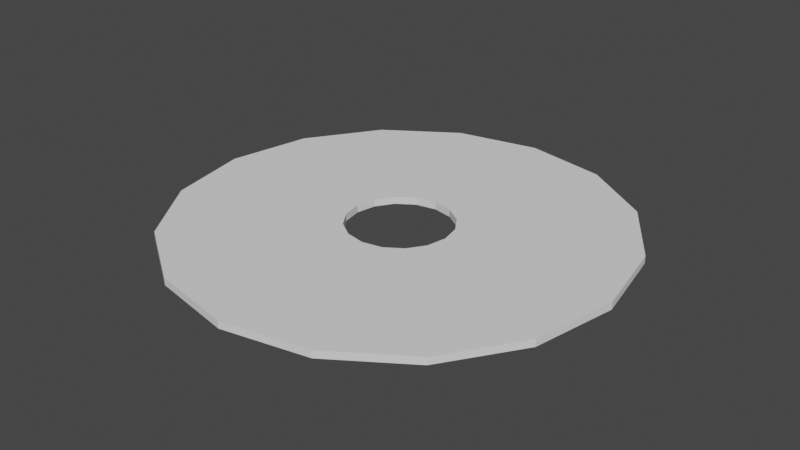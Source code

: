 # Source: ArenaColliderOuter.blend  (saved by Blender 2.81.16; exported with 4.5.12 LTS)
import bpy
from mathutils import Matrix  # noqa: F401  (used for matrix-valued properties, if any)

bpy.ops.wm.read_factory_settings(use_empty=True)
scene = bpy.context.scene
scene.name = 'Scene'

# ---- collections
col_collection = bpy.data.collections.new('Collection'); scene.collection.children.link(col_collection)

# ---- world
world_world = bpy.data.worlds.new('World'); scene.world = world_world
world_world.use_nodes = True; world_world.node_tree.nodes.clear()
_N = world_world.node_tree.nodes; _L = world_world.node_tree.links
n0 = _N.new('ShaderNodeOutputWorld'); n0.name = 'World Output'; n0.location = (300, 300)
n1 = _N.new('ShaderNodeBackground'); n1.name = 'Background'; n1.location = (10, 300)
n1.inputs[0].default_value = (0.05088, 0.05088, 0.05088, 1.0)
_L.new(n1.outputs[0], n0.inputs[0])
n0.is_active_output = True
world_world.color = (0.05088, 0.05088, 0.05088)
world_world.use_sun_shadow = False
world_world.sun_shadow_jitter_overblur = 0.0

# ---- meshes
me_cylinder = bpy.data.meshes.new('Cylinder')
me_cylinder.from_pydata([(-1.258e-05, 21.29, -1.501), (-1.258e-05, 21.29, 1.501), (8.149, 19.67, -1.501), (8.149, 19.67, 1.501), (15.06, 15.06, -1.501), (15.06, 15.06, 1.501), (19.67, 8.149, -1.501), (19.67, 8.149, 1.501), (21.29, -4.47e-06, -1.501), (21.29, -4.47e-06, 1.501), (19.67, -8.149, -1.501), (19.67, -8.149, 1.501), (15.06, -15.06, -1.501), (15.06, -15.06, 1.501), (8.149, -19.67, -1.501), (8.149, -19.67, 1.501), (2.627e-06, -21.29, -1.501), (2.627e-06, -21.29, 1.501), (-8.149, -19.67, -1.501), (-8.149, -19.67, 1.501), (-15.06, -15.06, -1.501), (-15.06, -15.06, 1.501), (-19.67, -8.149, -1.501), (-19.67, -8.149, 1.501), (-21.29, -3.64e-06, -1.501), (-21.29, -3.64e-06, 1.501), (-19.67, 8.149, -1.501), (-19.67, 8.149, 1.501), (-15.06, 15.06, -1.501), (-15.06, 15.06, 1.501), (-8.149, 19.67, -1.501), (-8.149, 19.67, 1.501), (0.0, 90.28, -1.501), (34.55, 83.4, -1.501), (34.55, 83.4, 1.501), (0.0, 90.28, 1.501), (63.83, 63.83, -1.501), (63.83, 63.83, 1.501), (83.4, 34.55, -1.501), (83.4, 34.55, 1.501), (90.28, -3.946e-06, -1.501), (90.28, -3.946e-06, 1.501), (83.4, -34.55, -1.501), (83.4, -34.55, 1.501), (63.83, -63.83, -1.501), (63.83, -63.83, 1.501), (34.55, -83.4, -1.501), (34.55, -83.4, 1.501), (1.363e-05, -90.28, -1.501), (1.363e-05, -90.28, 1.501), (-34.55, -83.4, -1.501), (-34.55, -83.4, 1.501), (-63.83, -63.83, -1.501), (-63.83, -63.83, 1.501), (-83.4, -34.55, -1.501), (-83.4, -34.55, 1.501), (-90.28, 1.077e-06, -1.501), (-90.28, 1.077e-06, 1.501), (-83.4, 34.55, -1.501), (-83.4, 34.55, 1.501), (-63.83, 63.83, -1.501), (-63.83, 63.83, 1.501), (-34.55, 83.4, -1.501), (-34.55, 83.4, 1.501)], [], [(32, 35, 34, 33), (33, 34, 37, 36), (36, 37, 39, 38), (38, 39, 41, 40), (40, 41, 43, 42), (42, 43, 45, 44), (44, 45, 47, 46), (46, 47, 49, 48), (48, 49, 51, 50), (50, 51, 53, 52), (52, 53, 55, 54), (54, 55, 57, 56), (56, 57, 59, 58), (58, 59, 61, 60), (18, 20, 21, 19), (60, 61, 63, 62), (62, 63, 35, 32), (16, 18, 19, 17), (2, 0, 32, 33), (1, 3, 34, 35), (4, 2, 33, 36), (3, 5, 37, 34), (6, 4, 36, 38), (5, 7, 39, 37), (8, 6, 38, 40), (7, 9, 41, 39), (10, 8, 40, 42), (9, 11, 43, 41), (12, 10, 42, 44), (11, 13, 45, 43), (14, 12, 44, 46), (13, 15, 47, 45), (16, 14, 46, 48), (15, 17, 49, 47), (18, 16, 48, 50), (17, 19, 51, 49), (20, 18, 50, 52), (19, 21, 53, 51), (22, 20, 52, 54), (21, 23, 55, 53), (24, 22, 54, 56), (23, 25, 57, 55), (26, 24, 56, 58), (25, 27, 59, 57), (28, 26, 58, 60), (27, 29, 61, 59), (30, 28, 60, 62), (29, 31, 63, 61), (0, 30, 62, 32), (31, 1, 35, 63), (20, 22, 23, 21), (22, 24, 25, 23), (24, 26, 27, 25), (26, 28, 29, 27), (28, 30, 31, 29), (30, 0, 1, 31), (0, 2, 3, 1), (2, 4, 5, 3), (4, 6, 7, 5), (6, 8, 9, 7), (8, 10, 11, 9), (10, 12, 13, 11), (12, 14, 15, 13), (14, 16, 17, 15)])
_uv = me_cylinder.uv_layers.new(name='UVMap')
_uv.uv.foreach_set('vector', [1.0, 0.5, 1.0, 1.0, 0.9375, 1.0, 0.9375, 0.5, 0.9375, 0.5, 0.9375, 1.0, 0.875, 1.0, 0.875, 0.5, 0.875, 0.5, 0.875, 1.0, 0.8125, 1.0, 0.8125, 0.5, 0.8125, 0.5, 0.8125, 1.0, 0.75, 1.0, 0.75, 0.5, 0.75, 0.5, 0.75, 1.0, 0.6875, 1.0, 0.6875, 0.5, 0.6875, 0.5, 0.6875, 1.0, 0.625, 1.0, 0.625, 0.5, 0.625, 0.5, 0.625, 1.0, 0.5625, 1.0, 0.5625, 0.5, 0.5625, 0.5, 0.5625, 1.0, 0.5, 1.0, 0.5, 0.5, 0.5, 0.5, 0.5, 1.0, 0.4375, 1.0, 0.4375, 0.5, 0.4375, 0.5, 0.4375, 1.0, 0.375, 1.0, 0.375, 0.5, 0.375, 0.5, 0.375, 1.0, 0.3125, 1.0, 0.3125, 0.5, 0.3125, 0.5, 0.3125, 1.0, 0.25, 1.0, 0.25, 0.5, 0.25, 0.5, 0.25, 1.0, 0.1875, 1.0, 0.1875, 0.5, 0.1875, 0.5, 0.1875, 1.0, 0.125, 1.0, 0.125, 0.5, 0.7283, 0.1977, 0.71, 0.21, 0.21, 0.21, 0.2283, 0.1977, 0.125, 0.5, 0.125, 1.0, 0.0625, 1.0, 0.0625, 0.5, 0.0625, 0.5, 0.0625, 1.0, 0.0, 1.0, 0.0, 0.5, 0.75, 0.1934, 0.7283, 0.1977, 0.2283, 0.1977, 0.25, 0.1934, 0.7717, 0.3023, 0.75, 0.3066, 0.75, 0.49, 0.8418, 0.4717, 0.25, 0.3066, 0.2717, 0.3023, 0.3418, 0.4717, 0.25, 0.49, 0.79, 0.29, 0.7717, 0.3023, 0.8418, 0.4717, 0.9197, 0.4197, 0.2717, 0.3023, 0.29, 0.29, 0.4197, 0.4197, 0.3418, 0.4717, 0.8023, 0.2717, 0.79, 0.29, 0.9197, 0.4197, 0.9717, 0.3418, 0.29, 0.29, 0.3023, 0.2717, 0.4717, 0.3418, 0.4197, 0.4197, 0.8066, 0.25, 0.8023, 0.2717, 0.9717, 0.3418, 0.99, 0.25, 0.3023, 0.2717, 0.3066, 0.25, 0.49, 0.25, 0.4717, 0.3418, 0.8023, 0.2283, 0.8066, 0.25, 0.99, 0.25, 0.9717, 0.1582, 0.3066, 0.25, 0.3023, 0.2283, 0.4717, 0.1582, 0.49, 0.25, 0.79, 0.21, 0.8023, 0.2283, 0.9717, 0.1582, 0.9197, 0.08029, 0.3023, 0.2283, 0.29, 0.21, 0.4197, 0.08029, 0.4717, 0.1582, 0.7717, 0.1977, 0.79, 0.21, 0.9197, 0.08029, 0.8418, 0.02827, 0.29, 0.21, 0.2717, 0.1977, 0.3418, 0.02827, 0.4197, 0.08029, 0.75, 0.1934, 0.7717, 0.1977, 0.8418, 0.02827, 0.75, 0.01, 0.2717, 0.1977, 0.25, 0.1934, 0.25, 0.01, 0.3418, 0.02827, 0.7283, 0.1977, 0.75, 0.1934, 0.75, 0.01, 0.6582, 0.02827, 0.25, 0.1934, 0.2283, 0.1977, 0.1582, 0.02827, 0.25, 0.01, 0.71, 0.21, 0.7283, 0.1977, 0.6582, 0.02827, 0.5803, 0.08029, 0.2283, 0.1977, 0.21, 0.21, 0.08029, 0.08029, 0.1582, 0.02827, 0.6977, 0.2283, 0.71, 0.21, 0.5803, 0.08029, 0.5283, 0.1582, 0.21, 0.21, 0.1977, 0.2283, 0.02827, 0.1582, 0.08029, 0.08029, 0.6934, 0.25, 0.6977, 0.2283, 0.5283, 0.1582, 0.51, 0.25, 0.1977, 0.2283, 0.1934, 0.25, 0.01, 0.25, 0.02827, 0.1582, 0.6977, 0.2717, 0.6934, 0.25, 0.51, 0.25, 0.5283, 0.3418, 0.1934, 0.25, 0.1977, 0.2717, 0.02827, 0.3418, 0.01, 0.25, 0.71, 0.29, 0.6977, 0.2717, 0.5283, 0.3418, 0.5803, 0.4197, 0.1977, 0.2717, 0.21, 0.29, 0.08029, 0.4197, 0.02827, 0.3418, 0.7283, 0.3023, 0.71, 0.29, 0.5803, 0.4197, 0.6582, 0.4717, 0.21, 0.29, 0.2283, 0.3023, 0.1582, 0.4717, 0.08029, 0.4197, 0.75, 0.3066, 0.7283, 0.3023, 0.6582, 0.4717, 0.75, 0.49, 0.2283, 0.3023, 0.25, 0.3066, 0.25, 0.49, 0.1582, 0.4717, 0.71, 0.21, 0.6977, 0.2283, 0.1977, 0.2283, 0.21, 0.21, 0.6977, 0.2283, 0.6934, 0.25, 0.1934, 0.25, 0.1977, 0.2283, 0.6934, 0.25, 0.6977, 0.2717, 0.1977, 0.2717, 0.1934, 0.25, 0.6977, 0.2717, 0.71, 0.29, 0.21, 0.29, 0.1977, 0.2717, 0.71, 0.29, 0.7283, 0.3023, 0.2283, 0.3023, 0.21, 0.29, 0.7283, 0.3023, 0.75, 0.3066, 0.25, 0.3066, 0.2283, 0.3023, 0.75, 0.3066, 0.7717, 0.3023, 0.2717, 0.3023, 0.25, 0.3066, 0.7717, 0.3023, 0.79, 0.29, 0.29, 0.29, 0.2717, 0.3023, 0.79, 0.29, 0.8023, 0.2717, 0.3023, 0.2717, 0.29, 0.29, 0.8023, 0.2717, 0.8066, 0.25, 0.3066, 0.25, 0.3023, 0.2717, 0.8066, 0.25, 0.8023, 0.2283, 0.3023, 0.2283, 0.3066, 0.25, 0.8023, 0.2283, 0.79, 0.21, 0.29, 0.21, 0.3023, 0.2283, 0.79, 0.21, 0.7717, 0.1977, 0.2717, 0.1977, 0.29, 0.21, 0.7717, 0.1977, 0.75, 0.1934, 0.25, 0.1934, 0.2717, 0.1977])
me_cylinder.use_remesh_fix_poles = True
me_cylinder.use_remesh_preserve_attributes = False
me_cylinder.use_mirror_vertex_groups = False
me_cylinder.update()

# ---- objects
ob_cylinder = bpy.data.objects.new('Cylinder', me_cylinder)

# ---- transforms, parenting, visibility, modifiers, constraints
ob_cylinder.location = (0.0, 0.0, 0.99)
ob_cylinder.lineart.crease_threshold = 0.0

# ---- collection membership
col_collection.objects.link(ob_cylinder)

# ---- scene / render settings (as saved in the file)
scene.frame_start = 1; scene.frame_end = 250; scene.frame_set(1)
scene.render.engine = 'BLENDER_EEVEE_NEXT'
scene.cycles.use_denoising = False
scene.cycles.samples = 128
scene.cycles.sampling_pattern = 'TABULATED_SOBOL'
scene.cycles.use_adaptive_sampling = False
scene.cycles.use_light_tree = False
scene.view_settings.view_transform = 'Filmic'
bpy.context.view_layer.update()

# ---- added for rendering (the .blend has no active camera and no usable light): camera, sun
cam_auto = bpy.data.cameras.new('AutoCamera')
cam_auto.lens = 50.0
cam_auto.sensor_width = 36.0
cam_auto.clip_end = 4146.4
ob_auto_camera = bpy.data.objects.new('AutoCamera', cam_auto)
scene.collection.objects.link(ob_auto_camera)
ob_auto_camera.location = (236.263, -283.515, 190.0)
ob_auto_camera.rotation_euler = (1.09748, -7.21219e-08, 0.694738)
scene.camera = ob_auto_camera
light_auto_sun = bpy.data.lights.new('AutoSun', 'SUN')
light_auto_sun.energy = 3.0
light_auto_sun.angle = 0.0523599
ob_auto_sun = bpy.data.objects.new('AutoSun', light_auto_sun)
scene.collection.objects.link(ob_auto_sun)
ob_auto_sun.rotation_euler = (0.872665, 0.174533, 0.523599)
bpy.context.view_layer.update()
